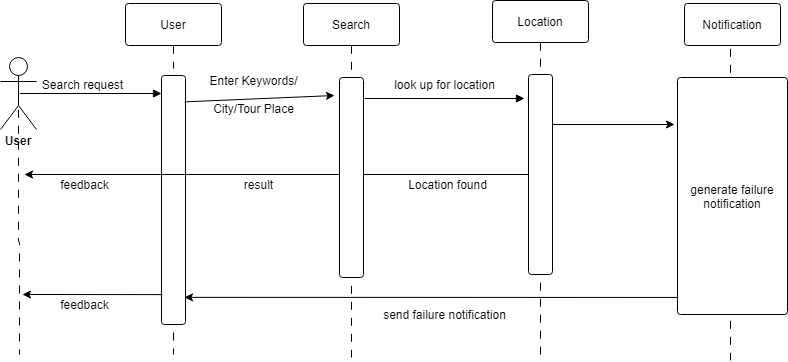

The diagram above was exported from draw.io. Its source (the exported page's mxGraphModel, read from the mxfile embedded in the PNG):
<mxGraphModel dx="868" dy="407" grid="1" gridSize="10" guides="1" tooltips="1" connect="1" arrows="1" fold="1" page="1" pageScale="1" pageWidth="850" pageHeight="1100" math="0" shadow="0">
  <root>
    <mxCell id="0" />
    <mxCell id="1" parent="0" />
    <UserObject label="&lt;font style=&quot;font-size: 12px;&quot;&gt;Search request&lt;/font&gt;" lucidchartObjectId="BQatiKH2iUAZ" id="7IV-Wy1n7vg5Pns_bH8B-1">
      <mxCell style="html=1;whiteSpace=wrap;strokeColor=none;fillColor=none;whiteSpace=wrap;fontSize=12;fontColor=#000000;spacing=0;strokeOpacity=100;rounded=1;absoluteArcSize=1;arcSize=6;" vertex="1" zOrder="2" parent="1">
        <mxGeometry x="170" y="205" width="137" height="29" as="geometry" />
      </mxCell>
    </UserObject>
    <UserObject label="User" lucidchartObjectId="BQateymwX7bK" id="7IV-Wy1n7vg5Pns_bH8B-2">
      <mxCell style="html=1;whiteSpace=wrap;;whiteSpace=wrap;fontSize=12;fontColor=#000000;spacing=3;strokeOpacity=100;fillOpacity=100;rounded=1;absoluteArcSize=1;arcSize=6;fillColor=#ffffff;" vertex="1" zOrder="3" parent="1">
        <mxGeometry x="281" y="139" width="96" height="42" as="geometry" />
      </mxCell>
    </UserObject>
    <UserObject label="&lt;font style=&quot;font-size: 12px&quot;&gt;Location&lt;/font&gt;" lucidchartObjectId="BQaty1ooxwkq" id="7IV-Wy1n7vg5Pns_bH8B-3">
      <mxCell style="html=1;whiteSpace=wrap;;whiteSpace=wrap;fontSize=12;fontColor=#000000;spacing=3;strokeOpacity=100;fillOpacity=100;rounded=1;absoluteArcSize=1;arcSize=6;fillColor=#ffffff;" vertex="1" zOrder="4" parent="1">
        <mxGeometry x="648" y="136" width="96" height="42" as="geometry" />
      </mxCell>
    </UserObject>
    <UserObject label="" lucidchartObjectId="BQatYsqP9_xD" id="7IV-Wy1n7vg5Pns_bH8B-5">
      <mxCell style="html=1;jettySize=18;whiteSpace=wrap;fontSize=12;strokeOpacity=100;rounded=0;startArrow=none;;endArrow=block;endFill=1;;" edge="1" parent="1">
        <mxGeometry width="100" height="100" relative="1" as="geometry">
          <Array as="points" />
          <mxPoint x="680" y="234" as="targetPoint" />
          <mxPoint x="520" y="234" as="sourcePoint" />
        </mxGeometry>
      </mxCell>
    </UserObject>
    <UserObject label="" lucidchartObjectId="BQat5L7.bYkt" id="7IV-Wy1n7vg5Pns_bH8B-7">
      <mxCell style="html=1;jettySize=18;whiteSpace=wrap;fontSize=12;strokeOpacity=100;dashed=1;dashPattern=8 8;rounded=1;arcSize=10;edgeStyle=orthogonalEdgeStyle;startArrow=none;;endArrow=none;;" edge="1" parent="1">
        <mxGeometry width="100" height="100" relative="1" as="geometry">
          <Array as="points" />
          <mxPoint x="329" y="260" as="sourcePoint" />
          <mxPoint x="329" y="490" as="targetPoint" />
        </mxGeometry>
      </mxCell>
    </UserObject>
    <UserObject label="" lucidchartObjectId="BQategqZ~9TB" id="7IV-Wy1n7vg5Pns_bH8B-8">
      <mxCell style="html=1;whiteSpace=wrap;;whiteSpace=wrap;fontSize=12;spacing=0;strokeOpacity=100;fillOpacity=100;rounded=1;absoluteArcSize=1;arcSize=6;fillColor=#ffffff;" vertex="1" zOrder="16" parent="1">
        <mxGeometry x="317" y="211" width="24" height="249" as="geometry" />
      </mxCell>
    </UserObject>
    <UserObject label="" lucidchartObjectId="BQatsLzk2A6c" id="7IV-Wy1n7vg5Pns_bH8B-10">
      <mxCell style="html=1;jettySize=18;whiteSpace=wrap;fontSize=12;strokeOpacity=100;dashed=1;dashPattern=8 8;rounded=1;arcSize=10;edgeStyle=orthogonalEdgeStyle;startArrow=none;;endArrow=none;;exitX=0.5;exitY=1.0071428571428571;exitPerimeter=0;" edge="1" parent="1" source="7IV-Wy1n7vg5Pns_bH8B-3">
        <mxGeometry width="100" height="100" relative="1" as="geometry">
          <Array as="points" />
          <mxPoint x="696" y="490" as="targetPoint" />
        </mxGeometry>
      </mxCell>
    </UserObject>
    <UserObject label="&lt;b&gt;User&lt;/b&gt;" lucidchartObjectId="BQat7Q~5wfcj" id="7IV-Wy1n7vg5Pns_bH8B-11">
      <mxCell style="html=1;whiteSpace=wrap;shape=umlActor;labelPosition=center;verticalLabelPosition=bottom;verticalAlign=top;whiteSpace=nowrap;whiteSpace=wrap;fontSize=12;fontColor=#000000;spacing=0;strokeOpacity=100;rounded=1;absoluteArcSize=1;arcSize=6;" vertex="1" zOrder="24" parent="1">
        <mxGeometry x="156" y="193" width="36" height="72" as="geometry" />
      </mxCell>
    </UserObject>
    <UserObject label="" lucidchartObjectId="BQatMcQggi6l" id="7IV-Wy1n7vg5Pns_bH8B-12">
      <mxCell style="html=1;jettySize=18;whiteSpace=wrap;fontSize=12;rounded=0;startArrow=none;;endArrow=block;endFill=1;;exitX=0.5431386790668493;exitY=0.5;exitPerimeter=0;" edge="1" parent="1" source="7IV-Wy1n7vg5Pns_bH8B-11">
        <mxGeometry width="100" height="100" relative="1" as="geometry">
          <Array as="points" />
          <mxPoint x="317" y="229" as="targetPoint" />
        </mxGeometry>
      </mxCell>
    </UserObject>
    <UserObject label="" lucidchartObjectId="BQatt-anQVDa" id="7IV-Wy1n7vg5Pns_bH8B-13">
      <mxCell style="html=1;jettySize=18;whiteSpace=wrap;fontSize=12;strokeOpacity=100;dashed=1;dashPattern=8 8;rounded=1;arcSize=10;edgeStyle=orthogonalEdgeStyle;startArrow=none;;endArrow=none;;exitX=0.5;exitY=0.5037117593940021;exitPerimeter=0;" edge="1" parent="1" source="7IV-Wy1n7vg5Pns_bH8B-11">
        <mxGeometry width="100" height="100" relative="1" as="geometry">
          <Array as="points" />
          <mxPoint x="175" y="490" as="targetPoint" />
        </mxGeometry>
      </mxCell>
    </UserObject>
    <UserObject label="" lucidchartObjectId="BQatjMNZRox6" id="7IV-Wy1n7vg5Pns_bH8B-14">
      <mxCell style="html=1;jettySize=18;whiteSpace=wrap;fontSize=12;strokeOpacity=100;dashed=1;dashPattern=8 8;rounded=1;arcSize=10;edgeStyle=orthogonalEdgeStyle;startArrow=none;;endArrow=none;;exitX=0.5;exitY=1.0071428571428571;exitPerimeter=0;" edge="1" parent="1" source="7IV-Wy1n7vg5Pns_bH8B-2">
        <mxGeometry width="100" height="100" relative="1" as="geometry">
          <Array as="points" />
          <mxPoint x="329" y="204" as="targetPoint" />
        </mxGeometry>
      </mxCell>
    </UserObject>
    <mxCell id="7IV-Wy1n7vg5Pns_bH8B-16" style="edgeStyle=orthogonalEdgeStyle;rounded=0;orthogonalLoop=1;jettySize=auto;html=1;exitX=0;exitY=0.5;exitDx=0;exitDy=0;fontSize=12;" edge="1" parent="1" source="7IV-Wy1n7vg5Pns_bH8B-17">
      <mxGeometry relative="1" as="geometry">
        <mxPoint x="180" y="310" as="targetPoint" />
      </mxGeometry>
    </mxCell>
    <mxCell id="7IV-Wy1n7vg5Pns_bH8B-34" style="edgeStyle=orthogonalEdgeStyle;rounded=0;orthogonalLoop=1;jettySize=auto;html=1;exitX=1;exitY=0.25;exitDx=0;exitDy=0;fontSize=12;" edge="1" parent="1" source="7IV-Wy1n7vg5Pns_bH8B-17">
      <mxGeometry relative="1" as="geometry">
        <mxPoint x="830" y="260" as="targetPoint" />
      </mxGeometry>
    </mxCell>
    <UserObject label="" lucidchartObjectId="BQatfhDhC_-w" id="7IV-Wy1n7vg5Pns_bH8B-17">
      <mxCell style="html=1;whiteSpace=wrap;;whiteSpace=wrap;fontSize=12;spacing=0;strokeOpacity=100;fillOpacity=100;rounded=1;absoluteArcSize=1;arcSize=6;fillColor=#ffffff;" vertex="1" zOrder="37" parent="1">
        <mxGeometry x="684" y="210" width="24" height="200" as="geometry" />
      </mxCell>
    </UserObject>
    <mxCell id="7IV-Wy1n7vg5Pns_bH8B-20" value="Enter Keywords/&lt;br style=&quot;font-size: 12px;&quot;&gt;&lt;br style=&quot;font-size: 12px;&quot;&gt;City/Tour Place" style="text;html=1;align=center;verticalAlign=middle;resizable=0;points=[];autosize=1;fontSize=12;" vertex="1" parent="1">
      <mxGeometry x="359" y="205" width="100" height="50" as="geometry" />
    </mxCell>
    <mxCell id="7IV-Wy1n7vg5Pns_bH8B-21" value="result" style="text;html=1;align=center;verticalAlign=middle;resizable=0;points=[];autosize=1;fontSize=12;" vertex="1" parent="1">
      <mxGeometry x="394" y="310" width="40" height="20" as="geometry" />
    </mxCell>
    <UserObject label="Search" lucidchartObjectId="BQaty1ooxwkq" id="7IV-Wy1n7vg5Pns_bH8B-22">
      <mxCell style="html=1;whiteSpace=wrap;;whiteSpace=wrap;fontSize=12;fontColor=#000000;spacing=3;strokeOpacity=100;fillOpacity=100;rounded=1;absoluteArcSize=1;arcSize=6;fillColor=#ffffff;" vertex="1" zOrder="4" parent="1">
        <mxGeometry x="459" y="139" width="96" height="42" as="geometry" />
      </mxCell>
    </UserObject>
    <UserObject label="" lucidchartObjectId="BQatsLzk2A6c" id="7IV-Wy1n7vg5Pns_bH8B-24">
      <mxCell style="html=1;jettySize=18;whiteSpace=wrap;fontSize=12;strokeOpacity=100;dashed=1;dashPattern=8 8;rounded=1;arcSize=10;edgeStyle=orthogonalEdgeStyle;startArrow=none;;endArrow=none;;exitX=0.5;exitY=1.0071428571428571;exitPerimeter=0;" edge="1" parent="1" source="7IV-Wy1n7vg5Pns_bH8B-22">
        <mxGeometry width="100" height="100" relative="1" as="geometry">
          <Array as="points" />
          <mxPoint x="507" y="493" as="targetPoint" />
        </mxGeometry>
      </mxCell>
    </UserObject>
    <UserObject label="" lucidchartObjectId="BQatfhDhC_-w" id="7IV-Wy1n7vg5Pns_bH8B-25">
      <mxCell style="html=1;whiteSpace=wrap;;whiteSpace=wrap;fontSize=12;spacing=0;strokeOpacity=100;fillOpacity=100;rounded=1;absoluteArcSize=1;arcSize=6;fillColor=#ffffff;" vertex="1" zOrder="37" parent="1">
        <mxGeometry x="495" y="213" width="24" height="200" as="geometry" />
      </mxCell>
    </UserObject>
    <UserObject label="Notification" lucidchartObjectId="BQaty1ooxwkq" id="7IV-Wy1n7vg5Pns_bH8B-26">
      <mxCell style="html=1;whiteSpace=wrap;;whiteSpace=wrap;fontSize=12;fontColor=#000000;spacing=3;strokeOpacity=100;fillOpacity=100;rounded=1;absoluteArcSize=1;arcSize=6;fillColor=#ffffff;" vertex="1" zOrder="4" parent="1">
        <mxGeometry x="840" y="139" width="96" height="42" as="geometry" />
      </mxCell>
    </UserObject>
    <UserObject label="" lucidchartObjectId="BQatsLzk2A6c" id="7IV-Wy1n7vg5Pns_bH8B-28">
      <mxCell style="html=1;jettySize=18;whiteSpace=wrap;fontSize=12;strokeOpacity=100;dashed=1;dashPattern=8 8;rounded=1;arcSize=10;edgeStyle=orthogonalEdgeStyle;startArrow=none;;endArrow=none;;exitX=0.5;exitY=1.0071428571428571;exitPerimeter=0;" edge="1" parent="1">
        <mxGeometry width="100" height="100" relative="1" as="geometry">
          <Array as="points" />
          <mxPoint x="886" y="496" as="targetPoint" />
          <mxPoint x="886" y="184.29999999999995" as="sourcePoint" />
        </mxGeometry>
      </mxCell>
    </UserObject>
    <UserObject label="generate failure&lt;br&gt;notification" lucidchartObjectId="BQatfhDhC_-w" id="7IV-Wy1n7vg5Pns_bH8B-29">
      <mxCell style="html=1;whiteSpace=wrap;;whiteSpace=wrap;fontSize=12;spacing=0;strokeOpacity=100;fillOpacity=100;rounded=1;absoluteArcSize=1;arcSize=6;fillColor=#ffffff;" vertex="1" zOrder="37" parent="1">
        <mxGeometry x="833" y="213" width="110" height="237" as="geometry" />
      </mxCell>
    </UserObject>
    <mxCell id="7IV-Wy1n7vg5Pns_bH8B-32" value="" style="endArrow=classic;html=1;exitX=0.958;exitY=0.106;exitDx=0;exitDy=0;exitPerimeter=0;fontSize=12;" edge="1" parent="1" source="7IV-Wy1n7vg5Pns_bH8B-8">
      <mxGeometry width="50" height="50" relative="1" as="geometry">
        <mxPoint x="520" y="400" as="sourcePoint" />
        <mxPoint x="490" y="231" as="targetPoint" />
      </mxGeometry>
    </mxCell>
    <mxCell id="7IV-Wy1n7vg5Pns_bH8B-33" value="&lt;span style=&quot;background-color: rgb(255, 255, 255); font-size: 12px;&quot;&gt;look up for location&lt;/span&gt;" style="text;html=1;align=center;verticalAlign=middle;resizable=0;points=[];autosize=1;fontSize=12;" vertex="1" parent="1">
      <mxGeometry x="540" y="209.5" width="120" height="20" as="geometry" />
    </mxCell>
    <mxCell id="7IV-Wy1n7vg5Pns_bH8B-35" value="Location found" style="text;html=1;align=center;verticalAlign=middle;resizable=0;points=[];autosize=1;fontSize=12;" vertex="1" parent="1">
      <mxGeometry x="558" y="310" width="90" height="20" as="geometry" />
    </mxCell>
    <mxCell id="7IV-Wy1n7vg5Pns_bH8B-39" value="feedback" style="text;html=1;align=center;verticalAlign=middle;resizable=0;points=[];autosize=1;fontSize=12;" vertex="1" parent="1">
      <mxGeometry x="210" y="310" width="60" height="20" as="geometry" />
    </mxCell>
    <mxCell id="7IV-Wy1n7vg5Pns_bH8B-40" value="" style="endArrow=classic;html=1;fontSize=12;entryX=0.958;entryY=0.891;entryDx=0;entryDy=0;entryPerimeter=0;exitX=0.009;exitY=0.928;exitDx=0;exitDy=0;exitPerimeter=0;" edge="1" parent="1" source="7IV-Wy1n7vg5Pns_bH8B-29" target="7IV-Wy1n7vg5Pns_bH8B-8">
      <mxGeometry width="50" height="50" relative="1" as="geometry">
        <mxPoint x="830" y="420" as="sourcePoint" />
        <mxPoint x="570" y="370" as="targetPoint" />
      </mxGeometry>
    </mxCell>
    <mxCell id="7IV-Wy1n7vg5Pns_bH8B-41" value="" style="endArrow=classic;html=1;fontSize=12;exitX=0.125;exitY=0.88;exitDx=0;exitDy=0;exitPerimeter=0;" edge="1" parent="1">
      <mxGeometry width="50" height="50" relative="1" as="geometry">
        <mxPoint x="318" y="430.12" as="sourcePoint" />
        <mxPoint x="178" y="430" as="targetPoint" />
      </mxGeometry>
    </mxCell>
    <mxCell id="7IV-Wy1n7vg5Pns_bH8B-42" value="feedback" style="text;html=1;align=center;verticalAlign=middle;resizable=0;points=[];autosize=1;fontSize=12;" vertex="1" parent="1">
      <mxGeometry x="210" y="430" width="60" height="20" as="geometry" />
    </mxCell>
    <mxCell id="7IV-Wy1n7vg5Pns_bH8B-43" value="send failure notification" style="text;html=1;align=center;verticalAlign=middle;resizable=0;points=[];autosize=1;fontSize=12;" vertex="1" parent="1">
      <mxGeometry x="530" y="440" width="140" height="20" as="geometry" />
    </mxCell>
  </root>
</mxGraphModel>